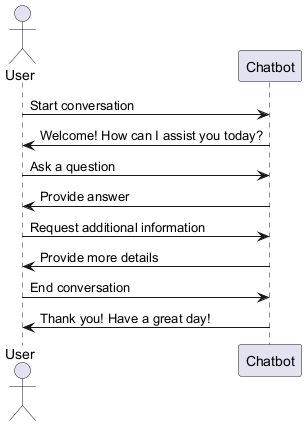

The diagram above was rendered by PlantUML. Its source (embedded in the PNG):
@startuml
actor User
participant Chatbot

User -> Chatbot: Start conversation
Chatbot -> User: Welcome! How can I assist you today?
User -> Chatbot: Ask a question
Chatbot -> User: Provide answer
User -> Chatbot: Request additional information
Chatbot -> User: Provide more details
User -> Chatbot: End conversation
Chatbot -> User: Thank you! Have a great day!
@enduml